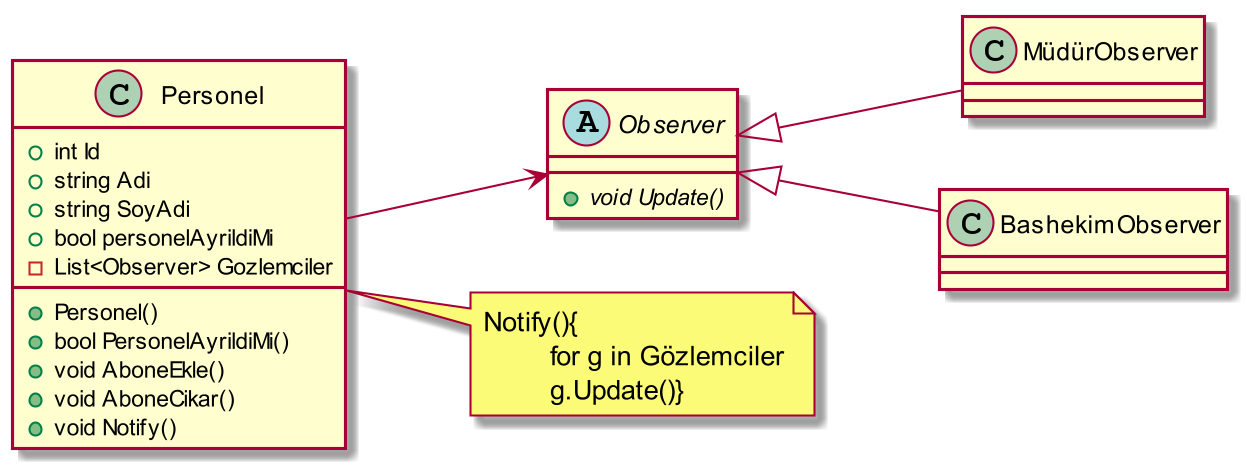

The diagram above was rendered by PlantUML. Its source (embedded in the PNG):
@startuml
skinparam dpi 200


left to right direction


abstract class Observer {
    + {abstract} void Update()
}

class MüdürObserver {

}

class BashekimObserver {

}

class Personel {
    + int Id
    + string Adi
    + string SoyAdi
    + bool personelAyrildiMi
    + Personel()
    + bool PersonelAyrildiMi()
    - List<Observer> Gozlemciler
    + void AboneEkle()
    + void AboneCikar()
    + void Notify()

}


Observer <|-- MüdürObserver
Observer <|-- BashekimObserver
Personel --> Observer

note "Notify(){ \n\tfor g in Gözlemciler\n\tg.Update()}" as N1

Personel .. N1





@enduml